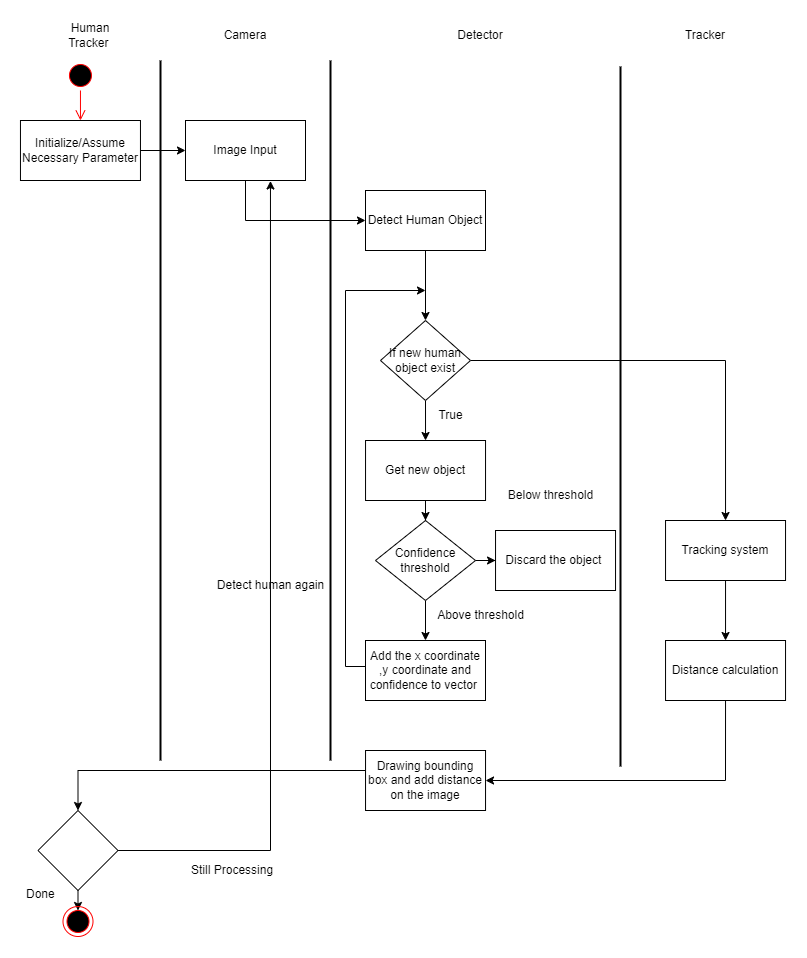

The diagram above was exported from draw.io. Its source (the exported page's mxGraphModel, read from the mxfile embedded in the PNG):
<mxGraphModel dx="1385" dy="662" grid="1" gridSize="10" guides="1" tooltips="1" connect="1" arrows="1" fold="1" page="1" pageScale="1" pageWidth="850" pageHeight="1100" math="0" shadow="0">
  <root>
    <mxCell id="0" />
    <mxCell id="1" parent="0" />
    <mxCell id="SY5BrHhalOkoDQtyzKY3-1" value="" style="ellipse;html=1;shape=startState;fillColor=#000000;strokeColor=#ff0000;" parent="1" vertex="1">
      <mxGeometry x="99.96" y="70" width="30" height="30" as="geometry" />
    </mxCell>
    <mxCell id="SY5BrHhalOkoDQtyzKY3-2" value="" style="edgeStyle=orthogonalEdgeStyle;html=1;verticalAlign=bottom;endArrow=open;endSize=8;strokeColor=#ff0000;rounded=0;entryX=0.5;entryY=0;entryDx=0;entryDy=0;" parent="1" source="SY5BrHhalOkoDQtyzKY3-1" target="SY5BrHhalOkoDQtyzKY3-11" edge="1">
      <mxGeometry relative="1" as="geometry">
        <mxPoint x="124.96" y="160" as="targetPoint" />
      </mxGeometry>
    </mxCell>
    <mxCell id="SY5BrHhalOkoDQtyzKY3-3" value="" style="line;strokeWidth=2;direction=south;html=1;" parent="1" vertex="1">
      <mxGeometry x="190" y="70" width="10" height="700" as="geometry" />
    </mxCell>
    <mxCell id="SY5BrHhalOkoDQtyzKY3-4" value="" style="line;strokeWidth=2;direction=south;html=1;" parent="1" vertex="1">
      <mxGeometry x="360" y="70" width="10" height="700" as="geometry" />
    </mxCell>
    <mxCell id="SY5BrHhalOkoDQtyzKY3-5" value="" style="line;strokeWidth=2;direction=south;html=1;" parent="1" vertex="1">
      <mxGeometry x="650" y="76" width="10" height="700" as="geometry" />
    </mxCell>
    <mxCell id="SY5BrHhalOkoDQtyzKY3-7" value="Human Tracker&amp;nbsp;" style="text;html=1;strokeColor=none;fillColor=none;align=center;verticalAlign=middle;whiteSpace=wrap;rounded=0;" parent="1" vertex="1">
      <mxGeometry x="95" y="30" width="60" height="30" as="geometry" />
    </mxCell>
    <mxCell id="SY5BrHhalOkoDQtyzKY3-8" value="Camera" style="text;html=1;strokeColor=none;fillColor=none;align=center;verticalAlign=middle;whiteSpace=wrap;rounded=0;" parent="1" vertex="1">
      <mxGeometry x="250" y="30" width="60" height="30" as="geometry" />
    </mxCell>
    <mxCell id="SY5BrHhalOkoDQtyzKY3-9" value="Detector" style="text;html=1;strokeColor=none;fillColor=none;align=center;verticalAlign=middle;whiteSpace=wrap;rounded=0;" parent="1" vertex="1">
      <mxGeometry x="485.04" y="30" width="60" height="30" as="geometry" />
    </mxCell>
    <mxCell id="SY5BrHhalOkoDQtyzKY3-10" value="Tracker" style="text;html=1;strokeColor=none;fillColor=none;align=center;verticalAlign=middle;whiteSpace=wrap;rounded=0;" parent="1" vertex="1">
      <mxGeometry x="710" y="30" width="60" height="30" as="geometry" />
    </mxCell>
    <mxCell id="devkFA6lmEX19zlh8dai-22" style="edgeStyle=orthogonalEdgeStyle;rounded=0;orthogonalLoop=1;jettySize=auto;html=1;exitX=1;exitY=0.5;exitDx=0;exitDy=0;" edge="1" parent="1" source="SY5BrHhalOkoDQtyzKY3-11" target="SY5BrHhalOkoDQtyzKY3-12">
      <mxGeometry relative="1" as="geometry" />
    </mxCell>
    <mxCell id="SY5BrHhalOkoDQtyzKY3-11" value="Initialize/Assume&lt;br&gt;Necessary Parameter" style="rounded=0;whiteSpace=wrap;html=1;" parent="1" vertex="1">
      <mxGeometry x="54.96" y="130" width="120" height="60" as="geometry" />
    </mxCell>
    <mxCell id="SY5BrHhalOkoDQtyzKY3-24" style="edgeStyle=orthogonalEdgeStyle;rounded=0;orthogonalLoop=1;jettySize=auto;html=1;exitX=0.5;exitY=1;exitDx=0;exitDy=0;entryX=0;entryY=0.5;entryDx=0;entryDy=0;" parent="1" source="SY5BrHhalOkoDQtyzKY3-12" target="SY5BrHhalOkoDQtyzKY3-14" edge="1">
      <mxGeometry relative="1" as="geometry">
        <mxPoint x="280" y="210" as="sourcePoint" />
      </mxGeometry>
    </mxCell>
    <mxCell id="SY5BrHhalOkoDQtyzKY3-12" value="Image Input" style="rounded=0;whiteSpace=wrap;html=1;" parent="1" vertex="1">
      <mxGeometry x="220" y="130" width="120" height="60" as="geometry" />
    </mxCell>
    <mxCell id="devkFA6lmEX19zlh8dai-16" style="edgeStyle=orthogonalEdgeStyle;rounded=0;orthogonalLoop=1;jettySize=auto;html=1;exitX=0.5;exitY=1;exitDx=0;exitDy=0;entryX=0.5;entryY=0;entryDx=0;entryDy=0;" edge="1" parent="1" source="SY5BrHhalOkoDQtyzKY3-14" target="devkFA6lmEX19zlh8dai-14">
      <mxGeometry relative="1" as="geometry" />
    </mxCell>
    <mxCell id="SY5BrHhalOkoDQtyzKY3-14" value="Detect Human Object" style="rounded=0;whiteSpace=wrap;html=1;" parent="1" vertex="1">
      <mxGeometry x="400" y="200" width="120" height="60" as="geometry" />
    </mxCell>
    <mxCell id="SY5BrHhalOkoDQtyzKY3-30" style="edgeStyle=orthogonalEdgeStyle;rounded=0;orthogonalLoop=1;jettySize=auto;html=1;exitX=0.5;exitY=1;exitDx=0;exitDy=0;entryX=0.5;entryY=0;entryDx=0;entryDy=0;" parent="1" edge="1">
      <mxGeometry relative="1" as="geometry">
        <mxPoint x="760.04" y="650" as="targetPoint" />
        <mxPoint x="760.04" y="590" as="sourcePoint" />
      </mxGeometry>
    </mxCell>
    <mxCell id="SY5BrHhalOkoDQtyzKY3-17" value="Tracking system" style="rounded=0;whiteSpace=wrap;html=1;" parent="1" vertex="1">
      <mxGeometry x="700.04" y="530" width="120" height="60" as="geometry" />
    </mxCell>
    <mxCell id="SY5BrHhalOkoDQtyzKY3-32" style="edgeStyle=orthogonalEdgeStyle;rounded=0;orthogonalLoop=1;jettySize=auto;html=1;exitX=1;exitY=0.5;exitDx=0;exitDy=0;entryX=0.708;entryY=1.008;entryDx=0;entryDy=0;entryPerimeter=0;" parent="1" source="SY5BrHhalOkoDQtyzKY3-20" target="SY5BrHhalOkoDQtyzKY3-12" edge="1">
      <mxGeometry relative="1" as="geometry">
        <mxPoint x="303.6400000000001" y="212.22000000000003" as="targetPoint" />
      </mxGeometry>
    </mxCell>
    <mxCell id="SY5BrHhalOkoDQtyzKY3-33" style="edgeStyle=orthogonalEdgeStyle;rounded=0;orthogonalLoop=1;jettySize=auto;html=1;exitX=0.5;exitY=1;exitDx=0;exitDy=0;entryX=0.5;entryY=0;entryDx=0;entryDy=0;" parent="1" source="SY5BrHhalOkoDQtyzKY3-20" edge="1">
      <mxGeometry relative="1" as="geometry">
        <mxPoint x="112.5" y="920" as="targetPoint" />
      </mxGeometry>
    </mxCell>
    <mxCell id="SY5BrHhalOkoDQtyzKY3-20" value="" style="rhombus;whiteSpace=wrap;html=1;" parent="1" vertex="1">
      <mxGeometry x="72.5" y="820" width="80" height="80" as="geometry" />
    </mxCell>
    <mxCell id="SY5BrHhalOkoDQtyzKY3-22" value="" style="ellipse;html=1;shape=endState;fillColor=#000000;strokeColor=#ff0000;" parent="1" vertex="1">
      <mxGeometry x="97.5" y="916" width="30" height="30" as="geometry" />
    </mxCell>
    <mxCell id="SY5BrHhalOkoDQtyzKY3-35" value="Done" style="text;strokeColor=none;fillColor=none;align=left;verticalAlign=top;spacingLeft=4;spacingRight=4;overflow=hidden;rotatable=0;points=[[0,0.5],[1,0.5]];portConstraint=eastwest;" parent="1" vertex="1">
      <mxGeometry x="55" y="890" width="100" height="26" as="geometry" />
    </mxCell>
    <mxCell id="SY5BrHhalOkoDQtyzKY3-36" value="Still Processing" style="text;strokeColor=none;fillColor=none;align=left;verticalAlign=top;spacingLeft=4;spacingRight=4;overflow=hidden;rotatable=0;points=[[0,0.5],[1,0.5]];portConstraint=eastwest;" parent="1" vertex="1">
      <mxGeometry x="220.04" y="866" width="100" height="26" as="geometry" />
    </mxCell>
    <mxCell id="6MMmsT30R8RZugsv-bn--18" style="edgeStyle=orthogonalEdgeStyle;rounded=0;orthogonalLoop=1;jettySize=auto;html=1;exitX=0;exitY=0.5;exitDx=0;exitDy=0;entryX=0.5;entryY=0;entryDx=0;entryDy=0;" parent="1" source="r9KahY3m9tlIqYEjMGTz-1" target="SY5BrHhalOkoDQtyzKY3-20" edge="1">
      <mxGeometry relative="1" as="geometry">
        <Array as="points">
          <mxPoint x="112" y="780" />
        </Array>
      </mxGeometry>
    </mxCell>
    <mxCell id="r9KahY3m9tlIqYEjMGTz-1" value="Drawing bounding box and add distance on the image" style="rounded=0;whiteSpace=wrap;html=1;" parent="1" vertex="1">
      <mxGeometry x="400.04" y="760" width="120" height="60" as="geometry" />
    </mxCell>
    <mxCell id="6MMmsT30R8RZugsv-bn--2" style="edgeStyle=orthogonalEdgeStyle;rounded=0;orthogonalLoop=1;jettySize=auto;html=1;entryX=0.5;entryY=0;entryDx=0;entryDy=0;" parent="1" source="WvgTUpx2lOMgTQgaD7Ia-1" target="6MMmsT30R8RZugsv-bn--4" edge="1">
      <mxGeometry relative="1" as="geometry">
        <mxPoint x="450.0400000000001" y="656" as="targetPoint" />
      </mxGeometry>
    </mxCell>
    <mxCell id="devkFA6lmEX19zlh8dai-21" value="" style="edgeStyle=orthogonalEdgeStyle;rounded=0;orthogonalLoop=1;jettySize=auto;html=1;" edge="1" parent="1" source="WvgTUpx2lOMgTQgaD7Ia-1" target="devkFA6lmEX19zlh8dai-12">
      <mxGeometry relative="1" as="geometry" />
    </mxCell>
    <mxCell id="WvgTUpx2lOMgTQgaD7Ia-1" value="Confidence threshold" style="rhombus;whiteSpace=wrap;html=1;" parent="1" vertex="1">
      <mxGeometry x="410.00000000000006" y="530" width="100" height="80" as="geometry" />
    </mxCell>
    <mxCell id="WvgTUpx2lOMgTQgaD7Ia-8" style="edgeStyle=orthogonalEdgeStyle;rounded=0;orthogonalLoop=1;jettySize=auto;html=1;exitX=0.5;exitY=1;exitDx=0;exitDy=0;entryX=1;entryY=0.5;entryDx=0;entryDy=0;" parent="1" source="WvgTUpx2lOMgTQgaD7Ia-6" target="r9KahY3m9tlIqYEjMGTz-1" edge="1">
      <mxGeometry relative="1" as="geometry">
        <mxPoint x="637.5799999999999" y="860" as="targetPoint" />
        <mxPoint x="760.04" y="710" as="sourcePoint" />
      </mxGeometry>
    </mxCell>
    <mxCell id="WvgTUpx2lOMgTQgaD7Ia-6" value="Distance calculation" style="rounded=0;whiteSpace=wrap;html=1;" parent="1" vertex="1">
      <mxGeometry x="700.04" y="650" width="120" height="60" as="geometry" />
    </mxCell>
    <mxCell id="devkFA6lmEX19zlh8dai-20" style="edgeStyle=orthogonalEdgeStyle;rounded=0;orthogonalLoop=1;jettySize=auto;html=1;exitX=0;exitY=0.5;exitDx=0;exitDy=0;" edge="1" parent="1" source="6MMmsT30R8RZugsv-bn--4">
      <mxGeometry relative="1" as="geometry">
        <mxPoint x="460" y="300" as="targetPoint" />
        <Array as="points">
          <mxPoint x="400" y="676" />
          <mxPoint x="380" y="676" />
          <mxPoint x="380" y="300" />
        </Array>
      </mxGeometry>
    </mxCell>
    <mxCell id="6MMmsT30R8RZugsv-bn--4" value="Add the x coordinate&lt;br&gt;,y coordinate and confidence to vector&amp;nbsp;" style="rounded=0;whiteSpace=wrap;html=1;" parent="1" vertex="1">
      <mxGeometry x="400.00000000000006" y="650" width="120" height="60" as="geometry" />
    </mxCell>
    <mxCell id="devkFA6lmEX19zlh8dai-2" value="Detect human again" style="text;html=1;align=center;verticalAlign=middle;resizable=0;points=[];autosize=1;strokeColor=none;fillColor=none;" vertex="1" parent="1">
      <mxGeometry x="240.04" y="580" width="130" height="30" as="geometry" />
    </mxCell>
    <mxCell id="devkFA6lmEX19zlh8dai-6" style="edgeStyle=orthogonalEdgeStyle;rounded=0;orthogonalLoop=1;jettySize=auto;html=1;entryX=0.5;entryY=0;entryDx=0;entryDy=0;" edge="1" parent="1" source="devkFA6lmEX19zlh8dai-4" target="WvgTUpx2lOMgTQgaD7Ia-1">
      <mxGeometry relative="1" as="geometry" />
    </mxCell>
    <mxCell id="devkFA6lmEX19zlh8dai-4" value="Get new object" style="rounded=0;whiteSpace=wrap;html=1;" vertex="1" parent="1">
      <mxGeometry x="400.04" y="450" width="120" height="60" as="geometry" />
    </mxCell>
    <mxCell id="devkFA6lmEX19zlh8dai-7" value="Above threshold" style="text;html=1;align=center;verticalAlign=middle;resizable=0;points=[];autosize=1;strokeColor=none;fillColor=none;" vertex="1" parent="1">
      <mxGeometry x="460.04" y="610" width="110" height="30" as="geometry" />
    </mxCell>
    <mxCell id="devkFA6lmEX19zlh8dai-9" value="Below threshold" style="text;html=1;align=center;verticalAlign=middle;resizable=0;points=[];autosize=1;strokeColor=none;fillColor=none;" vertex="1" parent="1">
      <mxGeometry x="530.04" y="490" width="110" height="30" as="geometry" />
    </mxCell>
    <mxCell id="devkFA6lmEX19zlh8dai-12" value="Discard the object&amp;nbsp;" style="rounded=0;whiteSpace=wrap;html=1;" vertex="1" parent="1">
      <mxGeometry x="530.04" y="540" width="120" height="60" as="geometry" />
    </mxCell>
    <mxCell id="devkFA6lmEX19zlh8dai-13" style="edgeStyle=orthogonalEdgeStyle;rounded=0;orthogonalLoop=1;jettySize=auto;html=1;exitX=0.5;exitY=1;exitDx=0;exitDy=0;" edge="1" parent="1">
      <mxGeometry relative="1" as="geometry">
        <mxPoint x="760.04" y="710" as="sourcePoint" />
        <mxPoint x="760.04" y="710" as="targetPoint" />
      </mxGeometry>
    </mxCell>
    <mxCell id="devkFA6lmEX19zlh8dai-17" style="edgeStyle=orthogonalEdgeStyle;rounded=0;orthogonalLoop=1;jettySize=auto;html=1;exitX=0.5;exitY=1;exitDx=0;exitDy=0;entryX=0.5;entryY=0;entryDx=0;entryDy=0;" edge="1" parent="1" source="devkFA6lmEX19zlh8dai-14" target="devkFA6lmEX19zlh8dai-4">
      <mxGeometry relative="1" as="geometry" />
    </mxCell>
    <mxCell id="devkFA6lmEX19zlh8dai-19" style="edgeStyle=orthogonalEdgeStyle;rounded=0;orthogonalLoop=1;jettySize=auto;html=1;exitX=1;exitY=0.5;exitDx=0;exitDy=0;entryX=0.5;entryY=0;entryDx=0;entryDy=0;" edge="1" parent="1" source="devkFA6lmEX19zlh8dai-14" target="SY5BrHhalOkoDQtyzKY3-17">
      <mxGeometry relative="1" as="geometry">
        <mxPoint x="755" y="526.3399999999999" as="targetPoint" />
      </mxGeometry>
    </mxCell>
    <mxCell id="devkFA6lmEX19zlh8dai-14" value="If new human object exist" style="rhombus;whiteSpace=wrap;html=1;" vertex="1" parent="1">
      <mxGeometry x="415" y="330" width="90" height="80" as="geometry" />
    </mxCell>
    <mxCell id="devkFA6lmEX19zlh8dai-18" value="True" style="text;html=1;align=center;verticalAlign=middle;resizable=0;points=[];autosize=1;strokeColor=none;fillColor=none;" vertex="1" parent="1">
      <mxGeometry x="460.04" y="410" width="50" height="30" as="geometry" />
    </mxCell>
  </root>
</mxGraphModel>